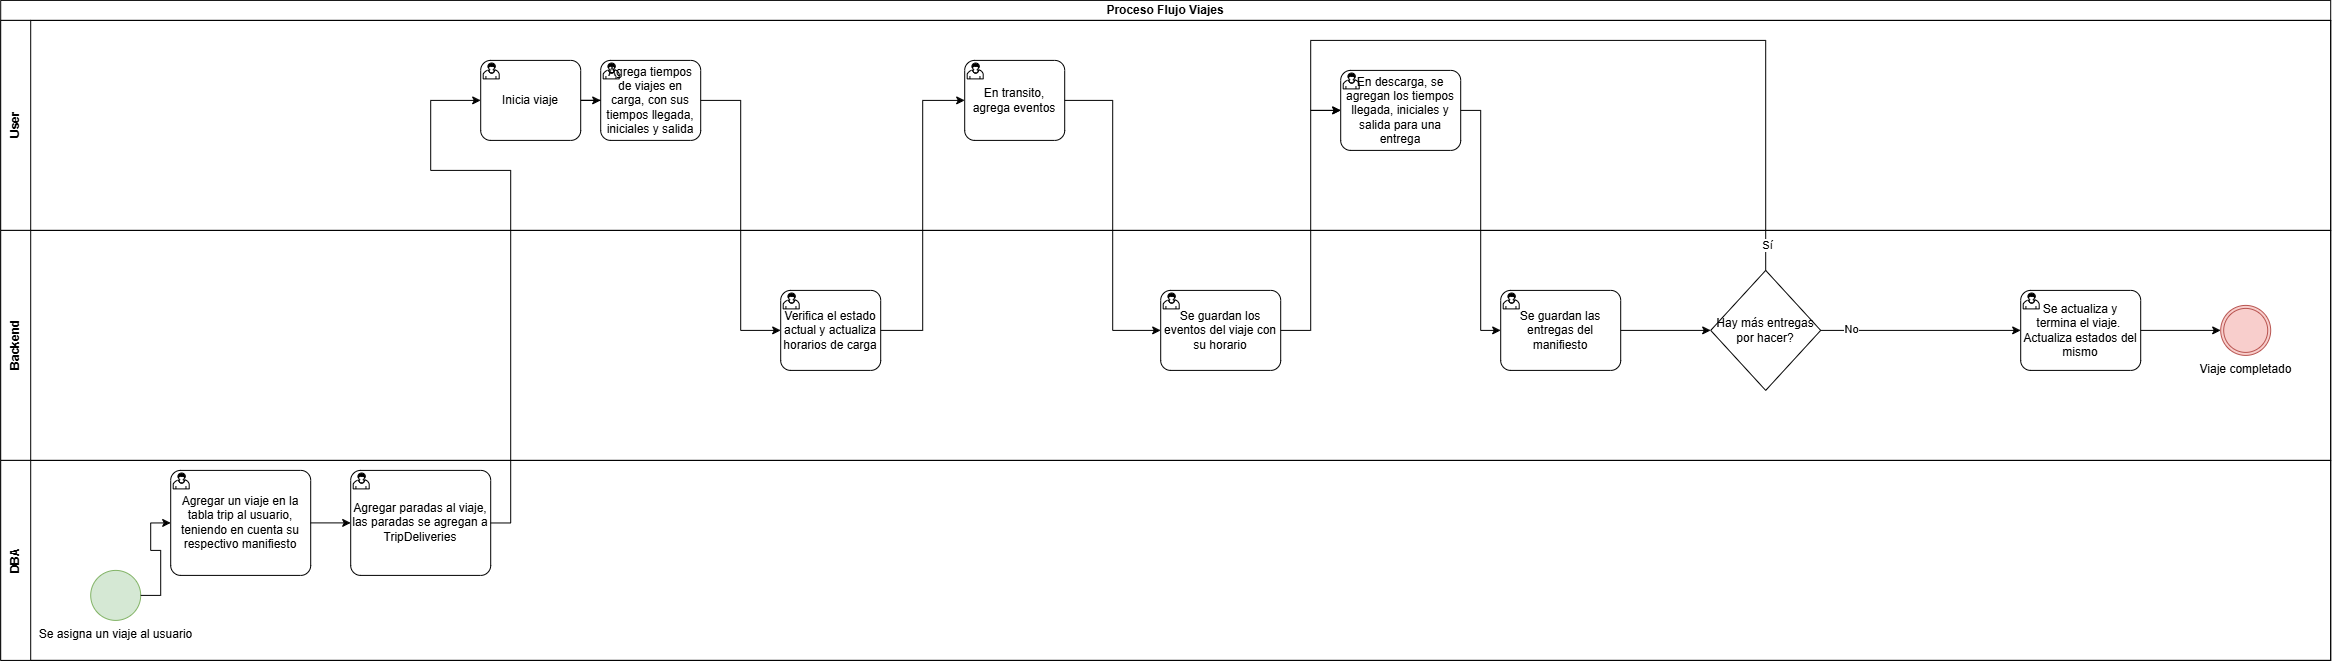

The diagram above was exported from draw.io. Its source (the exported page's mxGraphModel, read from the mxfile embedded in the PNG):
<mxGraphModel dx="3188" dy="2239" grid="1" gridSize="10" guides="1" tooltips="1" connect="1" arrows="1" fold="1" page="1" pageScale="1" pageWidth="827" pageHeight="1169" math="0" shadow="0">
  <root>
    <mxCell id="s80feOWDuveH2gNEqAjx-0" />
    <mxCell id="s80feOWDuveH2gNEqAjx-1" parent="s80feOWDuveH2gNEqAjx-0" />
    <mxCell id="s80feOWDuveH2gNEqAjx-2" parent="s80feOWDuveH2gNEqAjx-1" style="swimlane;html=1;childLayout=stackLayout;resizeParent=1;resizeParentMax=0;horizontal=1;startSize=20;horizontalStack=0;whiteSpace=wrap;" value="Proceso Flujo Viajes" vertex="1">
      <mxGeometry height="660" width="2330" x="-700" y="-270" as="geometry" />
    </mxCell>
    <mxCell id="s80feOWDuveH2gNEqAjx-3" parent="s80feOWDuveH2gNEqAjx-2" style="swimlane;html=1;startSize=30;horizontal=0;" value="User" vertex="1">
      <mxGeometry height="210" width="2330" y="20" as="geometry" />
    </mxCell>
    <mxCell id="vhg4FYcPOct5_DHR1V7R-2" edge="1" parent="s80feOWDuveH2gNEqAjx-3" source="s80feOWDuveH2gNEqAjx-4" style="edgeStyle=orthogonalEdgeStyle;rounded=0;orthogonalLoop=1;jettySize=auto;html=1;" target="vhg4FYcPOct5_DHR1V7R-0">
      <mxGeometry relative="1" as="geometry" />
    </mxCell>
    <mxCell id="s80feOWDuveH2gNEqAjx-4" parent="s80feOWDuveH2gNEqAjx-3" style="points=[[0.25,0,0],[0.5,0,0],[0.75,0,0],[1,0.25,0],[1,0.5,0],[1,0.75,0],[0.75,1,0],[0.5,1,0],[0.25,1,0],[0,0.75,0],[0,0.5,0],[0,0.25,0]];shape=mxgraph.bpmn.task2;whiteSpace=wrap;rectStyle=rounded;size=10;html=1;container=1;expand=0;collapsible=0;taskMarker=user;" value="Inicia viaje" vertex="1">
      <mxGeometry height="80" width="100" x="480" y="40" as="geometry" />
    </mxCell>
    <mxCell id="vhg4FYcPOct5_DHR1V7R-0" parent="s80feOWDuveH2gNEqAjx-3" style="points=[[0.25,0,0],[0.5,0,0],[0.75,0,0],[1,0.25,0],[1,0.5,0],[1,0.75,0],[0.75,1,0],[0.5,1,0],[0.25,1,0],[0,0.75,0],[0,0.5,0],[0,0.25,0]];shape=mxgraph.bpmn.task2;whiteSpace=wrap;rectStyle=rounded;size=10;html=1;container=1;expand=0;collapsible=0;taskMarker=user;" value="Agrega tiempos de viajes en carga, con sus tiempos llegada, iniciales y salida" vertex="1">
      <mxGeometry height="80" width="100" x="600" y="40" as="geometry" />
    </mxCell>
    <mxCell id="4OJUAMEoT2FMptp7dHD--0" parent="s80feOWDuveH2gNEqAjx-3" style="points=[[0.25,0,0],[0.5,0,0],[0.75,0,0],[1,0.25,0],[1,0.5,0],[1,0.75,0],[0.75,1,0],[0.5,1,0],[0.25,1,0],[0,0.75,0],[0,0.5,0],[0,0.25,0]];shape=mxgraph.bpmn.task2;whiteSpace=wrap;rectStyle=rounded;size=10;html=1;container=1;expand=0;collapsible=0;taskMarker=user;" value="En transito, agrega eventos" vertex="1">
      <mxGeometry height="80" width="100" x="964" y="40" as="geometry" />
    </mxCell>
    <mxCell id="VnYMWWSGM5VgkTIeafGg-0" parent="s80feOWDuveH2gNEqAjx-3" style="points=[[0.25,0,0],[0.5,0,0],[0.75,0,0],[1,0.25,0],[1,0.5,0],[1,0.75,0],[0.75,1,0],[0.5,1,0],[0.25,1,0],[0,0.75,0],[0,0.5,0],[0,0.25,0]];shape=mxgraph.bpmn.task2;whiteSpace=wrap;rectStyle=rounded;size=10;html=1;container=1;expand=0;collapsible=0;taskMarker=user;" value="En descarga, se agregan los tiempos llegada, iniciales y salida para una entrega" vertex="1">
      <mxGeometry height="80" width="120" x="1340" y="50" as="geometry" />
    </mxCell>
    <mxCell id="s80feOWDuveH2gNEqAjx-7" parent="s80feOWDuveH2gNEqAjx-2" style="swimlane;html=1;startSize=30;horizontal=0;" value="Backend" vertex="1">
      <mxGeometry height="230" width="2330" y="230" as="geometry" />
    </mxCell>
    <mxCell id="s80feOWDuveH2gNEqAjx-8" parent="s80feOWDuveH2gNEqAjx-7" style="points=[[0.25,0,0],[0.5,0,0],[0.75,0,0],[1,0.25,0],[1,0.5,0],[1,0.75,0],[0.75,1,0],[0.5,1,0],[0.25,1,0],[0,0.75,0],[0,0.5,0],[0,0.25,0]];shape=mxgraph.bpmn.task2;whiteSpace=wrap;rectStyle=rounded;size=10;html=1;container=1;expand=0;collapsible=0;taskMarker=user;" value="Se guardan los eventos del viaje con su horario" vertex="1">
      <mxGeometry height="80" width="120" x="1160" y="60" as="geometry" />
    </mxCell>
    <mxCell id="s80feOWDuveH2gNEqAjx-9" parent="s80feOWDuveH2gNEqAjx-7" style="points=[[0.145,0.145,0],[0.5,0,0],[0.855,0.145,0],[1,0.5,0],[0.855,0.855,0],[0.5,1,0],[0.145,0.855,0],[0,0.5,0]];shape=mxgraph.bpmn.event;html=1;verticalLabelPosition=bottom;labelBackgroundColor=#ffffff;verticalAlign=top;align=center;perimeter=ellipsePerimeter;outlineConnect=0;aspect=fixed;outline=throwing;symbol=general;fillColor=#f8cecc;strokeColor=#b85450;" value="Viaje completado" vertex="1">
      <mxGeometry height="50" width="50" x="2220" y="75" as="geometry" />
    </mxCell>
    <mxCell id="vhg4FYcPOct5_DHR1V7R-3" parent="s80feOWDuveH2gNEqAjx-7" style="points=[[0.25,0,0],[0.5,0,0],[0.75,0,0],[1,0.25,0],[1,0.5,0],[1,0.75,0],[0.75,1,0],[0.5,1,0],[0.25,1,0],[0,0.75,0],[0,0.5,0],[0,0.25,0]];shape=mxgraph.bpmn.task2;whiteSpace=wrap;rectStyle=rounded;size=10;html=1;container=1;expand=0;collapsible=0;taskMarker=user;" value="Verifica el estado actual y actualiza horarios de carga" vertex="1">
      <mxGeometry height="80" width="100" x="780" y="60" as="geometry" />
    </mxCell>
    <mxCell id="VnYMWWSGM5VgkTIeafGg-2" parent="s80feOWDuveH2gNEqAjx-7" style="points=[[0.25,0,0],[0.5,0,0],[0.75,0,0],[1,0.25,0],[1,0.5,0],[1,0.75,0],[0.75,1,0],[0.5,1,0],[0.25,1,0],[0,0.75,0],[0,0.5,0],[0,0.25,0]];shape=mxgraph.bpmn.task2;whiteSpace=wrap;rectStyle=rounded;size=10;html=1;container=1;expand=0;collapsible=0;taskMarker=user;" value="Se actualiza y termina el viaje.&amp;nbsp;&lt;br&gt;Actualiza estados del mismo" vertex="1">
      <mxGeometry height="80" width="120" x="2020" y="60" as="geometry" />
    </mxCell>
    <mxCell id="VnYMWWSGM5VgkTIeafGg-4" edge="1" parent="s80feOWDuveH2gNEqAjx-7" source="VnYMWWSGM5VgkTIeafGg-2" style="edgeStyle=orthogonalEdgeStyle;rounded=0;orthogonalLoop=1;jettySize=auto;html=1;entryX=0;entryY=0.5;entryDx=0;entryDy=0;entryPerimeter=0;" target="s80feOWDuveH2gNEqAjx-9">
      <mxGeometry relative="1" as="geometry" />
    </mxCell>
    <mxCell id="WO8sYYvO7-am-58Av4F9-7" edge="1" parent="s80feOWDuveH2gNEqAjx-7" source="WO8sYYvO7-am-58Av4F9-0" style="edgeStyle=orthogonalEdgeStyle;rounded=0;orthogonalLoop=1;jettySize=auto;html=1;exitX=1;exitY=0.5;exitDx=0;exitDy=0;exitPerimeter=0;entryX=0;entryY=0.5;entryDx=0;entryDy=0;" target="WO8sYYvO7-am-58Av4F9-6">
      <mxGeometry relative="1" as="geometry" />
    </mxCell>
    <mxCell id="WO8sYYvO7-am-58Av4F9-0" parent="s80feOWDuveH2gNEqAjx-7" style="points=[[0.25,0,0],[0.5,0,0],[0.75,0,0],[1,0.25,0],[1,0.5,0],[1,0.75,0],[0.75,1,0],[0.5,1,0],[0.25,1,0],[0,0.75,0],[0,0.5,0],[0,0.25,0]];shape=mxgraph.bpmn.task2;whiteSpace=wrap;rectStyle=rounded;size=10;html=1;container=1;expand=0;collapsible=0;taskMarker=user;" value="Se guardan las entregas del manifiesto" vertex="1">
      <mxGeometry height="80" width="120" x="1500" y="60" as="geometry" />
    </mxCell>
    <mxCell id="WO8sYYvO7-am-58Av4F9-6" parent="s80feOWDuveH2gNEqAjx-7" style="rhombus;whiteSpace=wrap;html=1;" value="Hay más entregas por hacer?" vertex="1">
      <mxGeometry height="120" width="110" x="1710" y="40" as="geometry" />
    </mxCell>
    <mxCell id="WO8sYYvO7-am-58Av4F9-8" edge="1" parent="s80feOWDuveH2gNEqAjx-7" source="WO8sYYvO7-am-58Av4F9-6" style="edgeStyle=orthogonalEdgeStyle;rounded=0;orthogonalLoop=1;jettySize=auto;html=1;entryX=0;entryY=0.5;entryDx=0;entryDy=0;entryPerimeter=0;" target="VnYMWWSGM5VgkTIeafGg-2">
      <mxGeometry relative="1" as="geometry" />
    </mxCell>
    <mxCell id="WO8sYYvO7-am-58Av4F9-9" connectable="0" parent="WO8sYYvO7-am-58Av4F9-8" style="edgeLabel;html=1;align=center;verticalAlign=middle;resizable=0;points=[];" value="No" vertex="1">
      <mxGeometry relative="1" x="-0.7043" y="2" as="geometry">
        <mxPoint as="offset" />
      </mxGeometry>
    </mxCell>
    <mxCell id="s80feOWDuveH2gNEqAjx-11" parent="s80feOWDuveH2gNEqAjx-2" style="swimlane;startSize=30;horizontal=0;html=1;whiteSpace=wrap;" value="DBA" vertex="1">
      <mxGeometry height="200" width="2330" y="460" as="geometry" />
    </mxCell>
    <mxCell id="s80feOWDuveH2gNEqAjx-5" parent="s80feOWDuveH2gNEqAjx-11" style="points=[[0.145,0.145,0],[0.5,0,0],[0.855,0.145,0],[1,0.5,0],[0.855,0.855,0],[0.5,1,0],[0.145,0.855,0],[0,0.5,0]];shape=mxgraph.bpmn.event;html=1;verticalLabelPosition=bottom;labelBackgroundColor=#ffffff;verticalAlign=top;align=center;perimeter=ellipsePerimeter;outlineConnect=0;aspect=fixed;outline=standard;symbol=general;fillColor=#d5e8d4;strokeColor=#82b366;" value="&lt;div&gt;Se asigna un viaje al usuario&lt;/div&gt;" vertex="1">
      <mxGeometry height="50" width="50" x="90" y="110" as="geometry" />
    </mxCell>
    <mxCell id="VnYMWWSGM5VgkTIeafGg-5" parent="s80feOWDuveH2gNEqAjx-11" style="points=[[0.25,0,0],[0.5,0,0],[0.75,0,0],[1,0.25,0],[1,0.5,0],[1,0.75,0],[0.75,1,0],[0.5,1,0],[0.25,1,0],[0,0.75,0],[0,0.5,0],[0,0.25,0]];shape=mxgraph.bpmn.task2;whiteSpace=wrap;rectStyle=rounded;size=10;html=1;container=1;expand=0;collapsible=0;taskMarker=user;" value="Agregar un viaje en la tabla trip al usuario, teniendo en cuenta su respectivo manifiesto" vertex="1">
      <mxGeometry height="105" width="140" x="170" y="10" as="geometry" />
    </mxCell>
    <mxCell id="VnYMWWSGM5VgkTIeafGg-6" edge="1" parent="s80feOWDuveH2gNEqAjx-11" source="s80feOWDuveH2gNEqAjx-5" style="edgeStyle=orthogonalEdgeStyle;rounded=0;orthogonalLoop=1;jettySize=auto;html=1;entryX=0;entryY=0.5;entryDx=0;entryDy=0;entryPerimeter=0;" target="VnYMWWSGM5VgkTIeafGg-5">
      <mxGeometry relative="1" as="geometry" />
    </mxCell>
    <mxCell id="WO8sYYvO7-am-58Av4F9-2" parent="s80feOWDuveH2gNEqAjx-11" style="points=[[0.25,0,0],[0.5,0,0],[0.75,0,0],[1,0.25,0],[1,0.5,0],[1,0.75,0],[0.75,1,0],[0.5,1,0],[0.25,1,0],[0,0.75,0],[0,0.5,0],[0,0.25,0]];shape=mxgraph.bpmn.task2;whiteSpace=wrap;rectStyle=rounded;size=10;html=1;container=1;expand=0;collapsible=0;taskMarker=user;" value="Agregar paradas al viaje, las paradas se agregan a TripDeliveries" vertex="1">
      <mxGeometry height="105" width="140" x="350" y="10" as="geometry" />
    </mxCell>
    <mxCell id="WO8sYYvO7-am-58Av4F9-4" edge="1" parent="s80feOWDuveH2gNEqAjx-11" source="VnYMWWSGM5VgkTIeafGg-5" style="edgeStyle=orthogonalEdgeStyle;rounded=0;orthogonalLoop=1;jettySize=auto;html=1;entryX=0;entryY=0.5;entryDx=0;entryDy=0;entryPerimeter=0;" target="WO8sYYvO7-am-58Av4F9-2">
      <mxGeometry relative="1" as="geometry" />
    </mxCell>
    <mxCell id="azv70OjNDP2kgU40DcWR-0" edge="1" parent="s80feOWDuveH2gNEqAjx-2" source="vhg4FYcPOct5_DHR1V7R-0" style="edgeStyle=orthogonalEdgeStyle;rounded=0;orthogonalLoop=1;jettySize=auto;html=1;entryX=0;entryY=0.5;entryDx=0;entryDy=0;entryPerimeter=0;" target="vhg4FYcPOct5_DHR1V7R-3">
      <mxGeometry relative="1" as="geometry" />
    </mxCell>
    <mxCell id="4OJUAMEoT2FMptp7dHD--1" edge="1" parent="s80feOWDuveH2gNEqAjx-2" source="vhg4FYcPOct5_DHR1V7R-3" style="edgeStyle=orthogonalEdgeStyle;rounded=0;orthogonalLoop=1;jettySize=auto;html=1;entryX=0;entryY=0.5;entryDx=0;entryDy=0;entryPerimeter=0;" target="4OJUAMEoT2FMptp7dHD--0">
      <mxGeometry relative="1" as="geometry" />
    </mxCell>
    <mxCell id="4OJUAMEoT2FMptp7dHD--2" edge="1" parent="s80feOWDuveH2gNEqAjx-2" source="4OJUAMEoT2FMptp7dHD--0" style="edgeStyle=orthogonalEdgeStyle;rounded=0;orthogonalLoop=1;jettySize=auto;html=1;entryX=0;entryY=0.5;entryDx=0;entryDy=0;entryPerimeter=0;" target="s80feOWDuveH2gNEqAjx-8">
      <mxGeometry relative="1" as="geometry" />
    </mxCell>
    <mxCell id="VnYMWWSGM5VgkTIeafGg-1" edge="1" parent="s80feOWDuveH2gNEqAjx-2" source="s80feOWDuveH2gNEqAjx-8" style="edgeStyle=orthogonalEdgeStyle;rounded=0;orthogonalLoop=1;jettySize=auto;html=1;entryX=0;entryY=0.5;entryDx=0;entryDy=0;entryPerimeter=0;" target="VnYMWWSGM5VgkTIeafGg-0">
      <mxGeometry relative="1" as="geometry" />
    </mxCell>
    <mxCell id="WO8sYYvO7-am-58Av4F9-1" edge="1" parent="s80feOWDuveH2gNEqAjx-2" source="VnYMWWSGM5VgkTIeafGg-0" style="edgeStyle=orthogonalEdgeStyle;rounded=0;orthogonalLoop=1;jettySize=auto;html=1;entryX=0;entryY=0.5;entryDx=0;entryDy=0;entryPerimeter=0;" target="WO8sYYvO7-am-58Av4F9-0">
      <mxGeometry relative="1" as="geometry" />
    </mxCell>
    <mxCell id="WO8sYYvO7-am-58Av4F9-5" edge="1" parent="s80feOWDuveH2gNEqAjx-2" source="WO8sYYvO7-am-58Av4F9-2" style="edgeStyle=orthogonalEdgeStyle;rounded=0;orthogonalLoop=1;jettySize=auto;html=1;entryX=0;entryY=0.5;entryDx=0;entryDy=0;entryPerimeter=0;" target="s80feOWDuveH2gNEqAjx-4">
      <mxGeometry relative="1" as="geometry">
        <Array as="points">
          <mxPoint x="510" y="522" />
          <mxPoint x="510" y="170" />
          <mxPoint x="430" y="170" />
          <mxPoint x="430" y="100" />
        </Array>
      </mxGeometry>
    </mxCell>
    <mxCell id="WO8sYYvO7-am-58Av4F9-10" edge="1" parent="s80feOWDuveH2gNEqAjx-2" source="WO8sYYvO7-am-58Av4F9-6" style="edgeStyle=orthogonalEdgeStyle;rounded=0;orthogonalLoop=1;jettySize=auto;html=1;entryX=0;entryY=0.5;entryDx=0;entryDy=0;entryPerimeter=0;" target="VnYMWWSGM5VgkTIeafGg-0">
      <mxGeometry relative="1" as="geometry">
        <Array as="points">
          <mxPoint x="1765" y="40" />
          <mxPoint x="1310" y="40" />
          <mxPoint x="1310" y="110" />
        </Array>
      </mxGeometry>
    </mxCell>
    <mxCell id="WO8sYYvO7-am-58Av4F9-11" connectable="0" parent="WO8sYYvO7-am-58Av4F9-10" style="edgeLabel;html=1;align=center;verticalAlign=middle;resizable=0;points=[];" value="Sí" vertex="1">
      <mxGeometry relative="1" x="-0.9333" y="-1" as="geometry">
        <mxPoint as="offset" />
      </mxGeometry>
    </mxCell>
  </root>
</mxGraphModel>